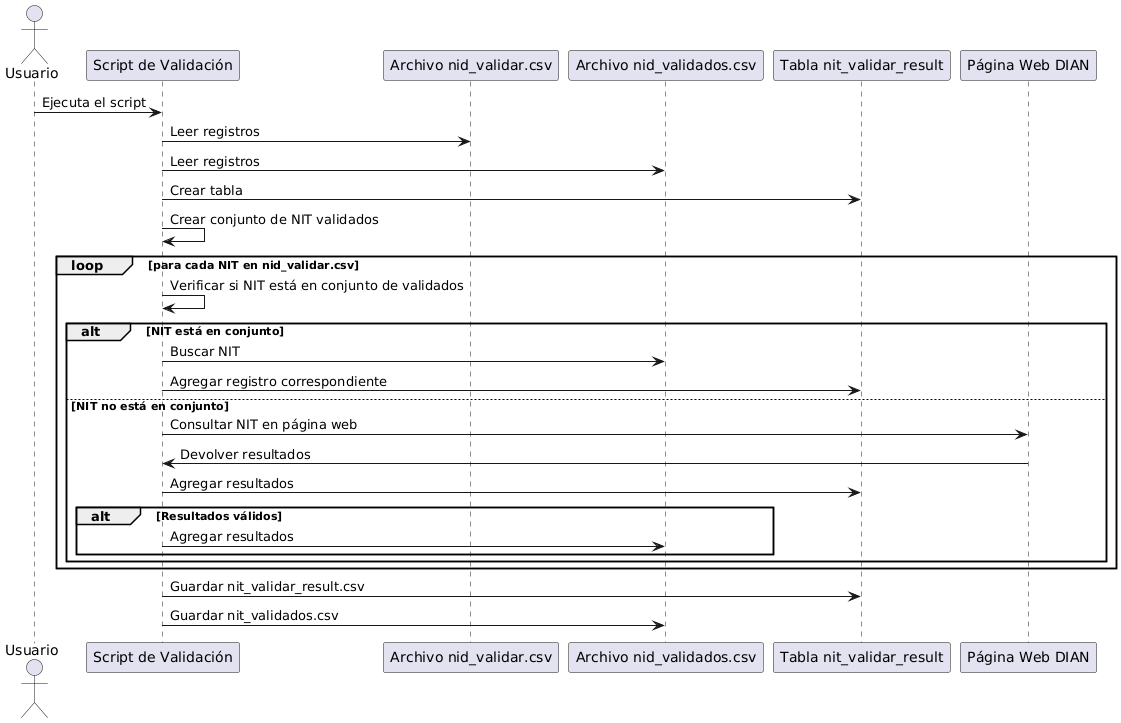

The diagram above was rendered by PlantUML. Its source (embedded in the PNG):
@startuml
actor Usuario
participant "Script de Validación" as Script
participant "Archivo nid_validar.csv" as ValidarCSV
participant "Archivo nid_validados.csv" as ValidadosCSV
participant "Tabla nit_validar_result" as ValidarResult
participant "Página Web DIAN" as DIAN

Usuario -> Script: Ejecuta el script
Script -> ValidarCSV: Leer registros
Script -> ValidadosCSV: Leer registros
Script -> ValidarResult: Crear tabla

Script -> Script: Crear conjunto de NIT validados
loop para cada NIT en nid_validar.csv
    Script -> Script: Verificar si NIT está en conjunto de validados
    alt NIT está en conjunto
        Script -> ValidadosCSV: Buscar NIT
        Script -> ValidarResult: Agregar registro correspondiente
    else NIT no está en conjunto
        Script -> DIAN: Consultar NIT en página web
        DIAN -> Script: Devolver resultados
        Script -> ValidarResult: Agregar resultados
        alt Resultados válidos
            Script -> ValidadosCSV: Agregar resultados
        end
    end
end

Script -> ValidarResult: Guardar nit_validar_result.csv
Script -> ValidadosCSV: Guardar nit_validados.csv
@enduml